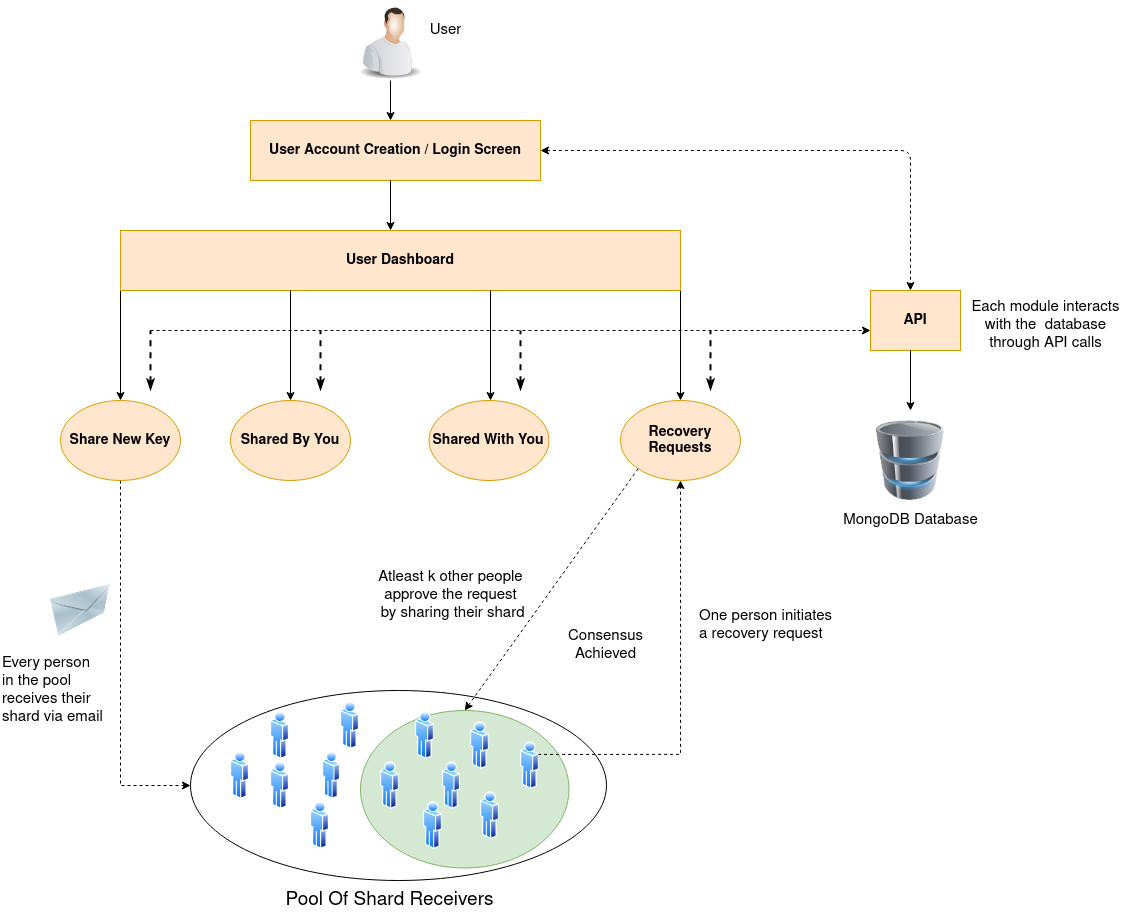

The diagram above was exported from draw.io. Its source (the exported page's mxGraphModel, read from the mxfile embedded in the PNG):
<mxGraphModel dx="1240" dy="684" grid="1" gridSize="10" guides="0" tooltips="1" connect="1" arrows="1" fold="1" page="1" pageScale="1" pageWidth="827" pageHeight="1169" background="#FFFFFF" math="0" shadow="0">
  <root>
    <mxCell id="WIyWlLk6GJQsqaUBKTNV-0" />
    <mxCell id="WIyWlLk6GJQsqaUBKTNV-1" parent="WIyWlLk6GJQsqaUBKTNV-0" />
    <mxCell id="V5tkNxuiHUp_XsFGrviX-28" value="" style="ellipse;whiteSpace=wrap;html=1;" vertex="1" parent="WIyWlLk6GJQsqaUBKTNV-1">
      <mxGeometry x="190" y="720" width="416" height="190" as="geometry" />
    </mxCell>
    <mxCell id="V5tkNxuiHUp_XsFGrviX-68" value="" style="ellipse;whiteSpace=wrap;html=1;fillColor=#d5e8d4;strokeColor=#82b366;" vertex="1" parent="WIyWlLk6GJQsqaUBKTNV-1">
      <mxGeometry x="360" y="740" width="208.5" height="157.5" as="geometry" />
    </mxCell>
    <mxCell id="V5tkNxuiHUp_XsFGrviX-0" value="&lt;font style=&quot;font-size: 14px&quot;&gt;&lt;b&gt;User Account Creation / Login&lt;/b&gt; &lt;b&gt;Screen&lt;/b&gt;&lt;/font&gt;" style="rounded=0;whiteSpace=wrap;html=1;fillColor=#ffe6cc;strokeColor=#d79b00;" vertex="1" parent="WIyWlLk6GJQsqaUBKTNV-1">
      <mxGeometry x="250" y="150" width="290" height="60" as="geometry" />
    </mxCell>
    <mxCell id="V5tkNxuiHUp_XsFGrviX-89" style="edgeStyle=orthogonalEdgeStyle;rounded=0;orthogonalLoop=1;jettySize=auto;html=1;exitX=0;exitY=1;exitDx=0;exitDy=0;entryX=0.5;entryY=0;entryDx=0;entryDy=0;" edge="1" parent="WIyWlLk6GJQsqaUBKTNV-1" source="V5tkNxuiHUp_XsFGrviX-1" target="V5tkNxuiHUp_XsFGrviX-16">
      <mxGeometry relative="1" as="geometry" />
    </mxCell>
    <mxCell id="V5tkNxuiHUp_XsFGrviX-91" style="edgeStyle=orthogonalEdgeStyle;rounded=0;orthogonalLoop=1;jettySize=auto;html=1;exitX=1;exitY=1;exitDx=0;exitDy=0;entryX=0.5;entryY=0;entryDx=0;entryDy=0;" edge="1" parent="WIyWlLk6GJQsqaUBKTNV-1" source="V5tkNxuiHUp_XsFGrviX-1" target="V5tkNxuiHUp_XsFGrviX-18">
      <mxGeometry relative="1" as="geometry" />
    </mxCell>
    <mxCell id="V5tkNxuiHUp_XsFGrviX-1" value="&lt;font style=&quot;font-size: 14px&quot;&gt;&lt;b&gt;User Dashboard&lt;/b&gt;&lt;/font&gt;" style="rounded=0;whiteSpace=wrap;html=1;fillColor=#ffe6cc;strokeColor=#d79b00;" vertex="1" parent="WIyWlLk6GJQsqaUBKTNV-1">
      <mxGeometry x="120" y="260" width="560" height="60" as="geometry" />
    </mxCell>
    <mxCell id="V5tkNxuiHUp_XsFGrviX-13" value="&lt;font style=&quot;font-size: 14px&quot;&gt;&lt;b&gt;Shared By You&lt;/b&gt;&lt;/font&gt;" style="ellipse;whiteSpace=wrap;html=1;fillColor=#ffe6cc;strokeColor=#d79b00;" vertex="1" parent="WIyWlLk6GJQsqaUBKTNV-1">
      <mxGeometry x="230" y="430" width="120" height="80" as="geometry" />
    </mxCell>
    <mxCell id="V5tkNxuiHUp_XsFGrviX-77" style="edgeStyle=orthogonalEdgeStyle;rounded=0;orthogonalLoop=1;jettySize=auto;html=1;exitX=0.5;exitY=1;exitDx=0;exitDy=0;entryX=0;entryY=0.5;entryDx=0;entryDy=0;dashed=1;" edge="1" parent="WIyWlLk6GJQsqaUBKTNV-1" source="V5tkNxuiHUp_XsFGrviX-16" target="V5tkNxuiHUp_XsFGrviX-28">
      <mxGeometry relative="1" as="geometry" />
    </mxCell>
    <mxCell id="V5tkNxuiHUp_XsFGrviX-16" value="&lt;font style=&quot;font-size: 14px&quot;&gt;&lt;b&gt;Share New Key&lt;/b&gt;&lt;/font&gt;" style="ellipse;whiteSpace=wrap;html=1;fillColor=#ffe6cc;strokeColor=#d79b00;" vertex="1" parent="WIyWlLk6GJQsqaUBKTNV-1">
      <mxGeometry x="60" y="430" width="120" height="80" as="geometry" />
    </mxCell>
    <mxCell id="V5tkNxuiHUp_XsFGrviX-17" value="&lt;font style=&quot;font-size: 14px&quot;&gt;&lt;b&gt;Shared With You&lt;/b&gt;&lt;/font&gt;" style="ellipse;whiteSpace=wrap;html=1;fillColor=#ffe6cc;strokeColor=#d79b00;" vertex="1" parent="WIyWlLk6GJQsqaUBKTNV-1">
      <mxGeometry x="428.5" y="430" width="120" height="80" as="geometry" />
    </mxCell>
    <mxCell id="V5tkNxuiHUp_XsFGrviX-18" value="&lt;font style=&quot;font-size: 14px&quot;&gt;&lt;b&gt;Recovery Requests&lt;/b&gt;&lt;/font&gt;" style="ellipse;whiteSpace=wrap;html=1;fillColor=#ffe6cc;strokeColor=#d79b00;" vertex="1" parent="WIyWlLk6GJQsqaUBKTNV-1">
      <mxGeometry x="620" y="430" width="120" height="80" as="geometry" />
    </mxCell>
    <mxCell id="V5tkNxuiHUp_XsFGrviX-27" value="&lt;font style=&quot;font-size: 15px&quot;&gt;MongoDB Database&lt;/font&gt;" style="text;html=1;align=center;verticalAlign=middle;resizable=0;points=[];autosize=1;" vertex="1" parent="WIyWlLk6GJQsqaUBKTNV-1">
      <mxGeometry x="835" y="540" width="150" height="20" as="geometry" />
    </mxCell>
    <mxCell id="V5tkNxuiHUp_XsFGrviX-29" value="" style="aspect=fixed;perimeter=ellipsePerimeter;html=1;align=center;shadow=0;dashed=0;spacingTop=3;image;image=img/lib/active_directory/user.svg;" vertex="1" parent="WIyWlLk6GJQsqaUBKTNV-1">
      <mxGeometry x="270" y="740" width="18.5" height="50" as="geometry" />
    </mxCell>
    <mxCell id="V5tkNxuiHUp_XsFGrviX-49" value="" style="aspect=fixed;perimeter=ellipsePerimeter;html=1;align=center;shadow=0;dashed=0;spacingTop=3;image;image=img/lib/active_directory/user.svg;" vertex="1" parent="WIyWlLk6GJQsqaUBKTNV-1">
      <mxGeometry x="230" y="780" width="18.5" height="50" as="geometry" />
    </mxCell>
    <mxCell id="V5tkNxuiHUp_XsFGrviX-50" value="" style="aspect=fixed;perimeter=ellipsePerimeter;html=1;align=center;shadow=0;dashed=0;spacingTop=3;image;image=img/lib/active_directory/user.svg;" vertex="1" parent="WIyWlLk6GJQsqaUBKTNV-1">
      <mxGeometry x="270" y="790" width="18.5" height="50" as="geometry" />
    </mxCell>
    <mxCell id="V5tkNxuiHUp_XsFGrviX-51" value="" style="aspect=fixed;perimeter=ellipsePerimeter;html=1;align=center;shadow=0;dashed=0;spacingTop=3;image;image=img/lib/active_directory/user.svg;" vertex="1" parent="WIyWlLk6GJQsqaUBKTNV-1">
      <mxGeometry x="321.5" y="780" width="18.5" height="50" as="geometry" />
    </mxCell>
    <mxCell id="V5tkNxuiHUp_XsFGrviX-52" value="" style="aspect=fixed;perimeter=ellipsePerimeter;html=1;align=center;shadow=0;dashed=0;spacingTop=3;image;image=img/lib/active_directory/user.svg;" vertex="1" parent="WIyWlLk6GJQsqaUBKTNV-1">
      <mxGeometry x="310" y="830" width="18.5" height="50" as="geometry" />
    </mxCell>
    <mxCell id="V5tkNxuiHUp_XsFGrviX-53" value="" style="aspect=fixed;perimeter=ellipsePerimeter;html=1;align=center;shadow=0;dashed=0;spacingTop=3;image;image=img/lib/active_directory/user.svg;" vertex="1" parent="WIyWlLk6GJQsqaUBKTNV-1">
      <mxGeometry x="380" y="790" width="18.5" height="50" as="geometry" />
    </mxCell>
    <mxCell id="V5tkNxuiHUp_XsFGrviX-80" style="edgeStyle=orthogonalEdgeStyle;rounded=0;orthogonalLoop=1;jettySize=auto;html=1;exitX=1;exitY=0.25;exitDx=0;exitDy=0;entryX=0.5;entryY=1;entryDx=0;entryDy=0;dashed=1;" edge="1" parent="WIyWlLk6GJQsqaUBKTNV-1" source="V5tkNxuiHUp_XsFGrviX-54" target="V5tkNxuiHUp_XsFGrviX-18">
      <mxGeometry relative="1" as="geometry" />
    </mxCell>
    <mxCell id="V5tkNxuiHUp_XsFGrviX-54" value="" style="aspect=fixed;perimeter=ellipsePerimeter;html=1;align=center;shadow=0;dashed=0;spacingTop=3;image;image=img/lib/active_directory/user.svg;" vertex="1" parent="WIyWlLk6GJQsqaUBKTNV-1">
      <mxGeometry x="520" y="770" width="18.5" height="50" as="geometry" />
    </mxCell>
    <mxCell id="V5tkNxuiHUp_XsFGrviX-55" value="" style="aspect=fixed;perimeter=ellipsePerimeter;html=1;align=center;shadow=0;dashed=0;spacingTop=3;image;image=img/lib/active_directory/user.svg;" vertex="1" parent="WIyWlLk6GJQsqaUBKTNV-1">
      <mxGeometry x="480" y="820" width="18.5" height="50" as="geometry" />
    </mxCell>
    <mxCell id="V5tkNxuiHUp_XsFGrviX-56" value="" style="aspect=fixed;perimeter=ellipsePerimeter;html=1;align=center;shadow=0;dashed=0;spacingTop=3;image;image=img/lib/active_directory/user.svg;" vertex="1" parent="WIyWlLk6GJQsqaUBKTNV-1">
      <mxGeometry x="340" y="730" width="18.5" height="50" as="geometry" />
    </mxCell>
    <mxCell id="V5tkNxuiHUp_XsFGrviX-57" value="" style="aspect=fixed;perimeter=ellipsePerimeter;html=1;align=center;shadow=0;dashed=0;spacingTop=3;image;image=img/lib/active_directory/user.svg;" vertex="1" parent="WIyWlLk6GJQsqaUBKTNV-1">
      <mxGeometry x="415" y="740" width="18.5" height="50" as="geometry" />
    </mxCell>
    <mxCell id="V5tkNxuiHUp_XsFGrviX-58" value="" style="aspect=fixed;perimeter=ellipsePerimeter;html=1;align=center;shadow=0;dashed=0;spacingTop=3;image;image=img/lib/active_directory/user.svg;" vertex="1" parent="WIyWlLk6GJQsqaUBKTNV-1">
      <mxGeometry x="423" y="830" width="18.5" height="50" as="geometry" />
    </mxCell>
    <mxCell id="V5tkNxuiHUp_XsFGrviX-62" value="" style="aspect=fixed;perimeter=ellipsePerimeter;html=1;align=center;shadow=0;dashed=0;spacingTop=3;image;image=img/lib/active_directory/user.svg;" vertex="1" parent="WIyWlLk6GJQsqaUBKTNV-1">
      <mxGeometry x="470" y="750" width="18.5" height="50" as="geometry" />
    </mxCell>
    <mxCell id="V5tkNxuiHUp_XsFGrviX-63" value="" style="aspect=fixed;perimeter=ellipsePerimeter;html=1;align=center;shadow=0;dashed=0;spacingTop=3;image;image=img/lib/active_directory/user.svg;" vertex="1" parent="WIyWlLk6GJQsqaUBKTNV-1">
      <mxGeometry x="441.5" y="790" width="18.5" height="50" as="geometry" />
    </mxCell>
    <mxCell id="V5tkNxuiHUp_XsFGrviX-64" value="&lt;font style=&quot;font-size: 19px&quot;&gt;Pool Of Shard Receivers&lt;/font&gt;" style="text;html=1;align=center;verticalAlign=middle;resizable=0;points=[];autosize=1;" vertex="1" parent="WIyWlLk6GJQsqaUBKTNV-1">
      <mxGeometry x="278.5" y="920" width="220" height="20" as="geometry" />
    </mxCell>
    <mxCell id="V5tkNxuiHUp_XsFGrviX-70" value="" style="image;html=1;image=img/lib/clip_art/people/Worker_Man_128x128.png;" vertex="1" parent="WIyWlLk6GJQsqaUBKTNV-1">
      <mxGeometry x="350" y="30" width="80" height="80" as="geometry" />
    </mxCell>
    <mxCell id="V5tkNxuiHUp_XsFGrviX-73" value="&lt;font style=&quot;font-size: 15px&quot;&gt;User&lt;/font&gt;" style="text;html=1;align=center;verticalAlign=middle;resizable=0;points=[];autosize=1;" vertex="1" parent="WIyWlLk6GJQsqaUBKTNV-1">
      <mxGeometry x="420" y="50" width="50" height="20" as="geometry" />
    </mxCell>
    <mxCell id="V5tkNxuiHUp_XsFGrviX-76" value="" style="image;html=1;image=img/lib/clip_art/networking/Email_128x128.png" vertex="1" parent="WIyWlLk6GJQsqaUBKTNV-1">
      <mxGeometry x="50" y="610" width="60" height="60" as="geometry" />
    </mxCell>
    <mxCell id="V5tkNxuiHUp_XsFGrviX-78" value="&lt;div style=&quot;font-size: 15px&quot; align=&quot;left&quot;&gt;&lt;font style=&quot;font-size: 15px&quot;&gt;Every person &lt;br&gt;&lt;/font&gt;&lt;/div&gt;&lt;div style=&quot;font-size: 15px&quot; align=&quot;left&quot;&gt;&lt;font style=&quot;font-size: 15px&quot;&gt;in the pool &lt;br&gt;&lt;/font&gt;&lt;/div&gt;&lt;div style=&quot;font-size: 15px&quot; align=&quot;left&quot;&gt;&lt;font style=&quot;font-size: 15px&quot;&gt;receives their&lt;/font&gt;&lt;/div&gt;&lt;div style=&quot;font-size: 15px&quot; align=&quot;left&quot;&gt;&lt;font style=&quot;font-size: 15px&quot;&gt; shard via email&lt;/font&gt;&lt;/div&gt;" style="text;html=1;align=left;verticalAlign=middle;resizable=0;points=[];autosize=1;" vertex="1" parent="WIyWlLk6GJQsqaUBKTNV-1">
      <mxGeometry y="690" width="120" height="60" as="geometry" />
    </mxCell>
    <mxCell id="V5tkNxuiHUp_XsFGrviX-81" value="&lt;div style=&quot;font-size: 15px&quot; align=&quot;left&quot;&gt;&lt;font style=&quot;font-size: 15px&quot;&gt;One person initiates &lt;br&gt;&lt;/font&gt;&lt;/div&gt;&lt;div style=&quot;font-size: 15px&quot; align=&quot;left&quot;&gt;&lt;font style=&quot;font-size: 15px&quot;&gt;a recovery request&lt;br&gt;&lt;/font&gt;&lt;/div&gt;" style="text;html=1;align=center;verticalAlign=middle;resizable=0;points=[];autosize=1;" vertex="1" parent="WIyWlLk6GJQsqaUBKTNV-1">
      <mxGeometry x="690" y="640" width="150" height="30" as="geometry" />
    </mxCell>
    <mxCell id="V5tkNxuiHUp_XsFGrviX-86" value="" style="endArrow=classic;html=1;exitX=0;exitY=1;exitDx=0;exitDy=0;entryX=0.5;entryY=0;entryDx=0;entryDy=0;dashed=1;" edge="1" parent="WIyWlLk6GJQsqaUBKTNV-1" source="V5tkNxuiHUp_XsFGrviX-18" target="V5tkNxuiHUp_XsFGrviX-68">
      <mxGeometry width="50" height="50" relative="1" as="geometry">
        <mxPoint x="510" y="570" as="sourcePoint" />
        <mxPoint x="560" y="520" as="targetPoint" />
      </mxGeometry>
    </mxCell>
    <mxCell id="V5tkNxuiHUp_XsFGrviX-87" value="&lt;div style=&quot;font-size: 15px&quot;&gt;&lt;font style=&quot;font-size: 15px&quot;&gt;Atleast k other people &lt;br&gt;&lt;/font&gt;&lt;/div&gt;&lt;div style=&quot;font-size: 15px&quot;&gt;&lt;font style=&quot;font-size: 15px&quot;&gt;approve the request&lt;/font&gt;&lt;/div&gt;&lt;font style=&quot;font-size: 15px&quot;&gt;&amp;nbsp;by sharing their shard&lt;/font&gt;" style="text;html=1;align=center;verticalAlign=middle;resizable=0;points=[];autosize=1;" vertex="1" parent="WIyWlLk6GJQsqaUBKTNV-1">
      <mxGeometry x="370" y="600" width="160" height="50" as="geometry" />
    </mxCell>
    <mxCell id="V5tkNxuiHUp_XsFGrviX-92" value="" style="endArrow=classic;html=1;entryX=0.5;entryY=0;entryDx=0;entryDy=0;" edge="1" parent="WIyWlLk6GJQsqaUBKTNV-1" target="V5tkNxuiHUp_XsFGrviX-13">
      <mxGeometry width="50" height="50" relative="1" as="geometry">
        <mxPoint x="290" y="320" as="sourcePoint" />
        <mxPoint x="460" y="450" as="targetPoint" />
      </mxGeometry>
    </mxCell>
    <mxCell id="V5tkNxuiHUp_XsFGrviX-93" value="" style="endArrow=classic;html=1;entryX=0.5;entryY=0;entryDx=0;entryDy=0;" edge="1" parent="WIyWlLk6GJQsqaUBKTNV-1">
      <mxGeometry width="50" height="50" relative="1" as="geometry">
        <mxPoint x="490" y="320" as="sourcePoint" />
        <mxPoint x="490" y="430" as="targetPoint" />
      </mxGeometry>
    </mxCell>
    <mxCell id="V5tkNxuiHUp_XsFGrviX-96" value="" style="endArrow=classic;html=1;" edge="1" parent="WIyWlLk6GJQsqaUBKTNV-1">
      <mxGeometry width="50" height="50" relative="1" as="geometry">
        <mxPoint x="390" y="210" as="sourcePoint" />
        <mxPoint x="390" y="260" as="targetPoint" />
      </mxGeometry>
    </mxCell>
    <mxCell id="V5tkNxuiHUp_XsFGrviX-97" value="" style="endArrow=classic;html=1;" edge="1" parent="WIyWlLk6GJQsqaUBKTNV-1">
      <mxGeometry width="50" height="50" relative="1" as="geometry">
        <mxPoint x="390" y="110" as="sourcePoint" />
        <mxPoint x="390" y="150" as="targetPoint" />
      </mxGeometry>
    </mxCell>
    <mxCell id="V5tkNxuiHUp_XsFGrviX-98" value="" style="endArrow=classic;startArrow=classic;html=1;dashed=1;entryX=0.5;entryY=0;entryDx=0;entryDy=0;" edge="1" parent="WIyWlLk6GJQsqaUBKTNV-1">
      <mxGeometry width="50" height="50" relative="1" as="geometry">
        <mxPoint x="540" y="180" as="sourcePoint" />
        <mxPoint x="910" y="320" as="targetPoint" />
        <Array as="points">
          <mxPoint x="910" y="180" />
        </Array>
      </mxGeometry>
    </mxCell>
    <mxCell id="V5tkNxuiHUp_XsFGrviX-99" value="" style="endArrow=classic;dashed=1;html=1;entryX=0;entryY=0.5;entryDx=0;entryDy=0;endFill=1;strokeWidth=1;" edge="1" parent="WIyWlLk6GJQsqaUBKTNV-1">
      <mxGeometry width="50" height="50" relative="1" as="geometry">
        <mxPoint x="150" y="360" as="sourcePoint" />
        <mxPoint x="870" y="360" as="targetPoint" />
      </mxGeometry>
    </mxCell>
    <mxCell id="V5tkNxuiHUp_XsFGrviX-100" value="" style="endArrow=none;dashed=1;html=1;strokeWidth=2;startArrow=classicThin;startFill=1;" edge="1" parent="WIyWlLk6GJQsqaUBKTNV-1">
      <mxGeometry width="50" height="50" relative="1" as="geometry">
        <mxPoint x="150" y="420" as="sourcePoint" />
        <mxPoint x="150" y="360" as="targetPoint" />
        <Array as="points">
          <mxPoint x="150" y="390" />
        </Array>
      </mxGeometry>
    </mxCell>
    <mxCell id="V5tkNxuiHUp_XsFGrviX-101" value="" style="endArrow=none;dashed=1;html=1;strokeWidth=2;startArrow=classicThin;startFill=1;" edge="1" parent="WIyWlLk6GJQsqaUBKTNV-1">
      <mxGeometry width="50" height="50" relative="1" as="geometry">
        <mxPoint x="320" y="420" as="sourcePoint" />
        <mxPoint x="320" y="360" as="targetPoint" />
        <Array as="points">
          <mxPoint x="320" y="390" />
        </Array>
      </mxGeometry>
    </mxCell>
    <mxCell id="V5tkNxuiHUp_XsFGrviX-102" value="" style="endArrow=none;dashed=1;html=1;strokeWidth=2;startArrow=classicThin;startFill=1;" edge="1" parent="WIyWlLk6GJQsqaUBKTNV-1">
      <mxGeometry width="50" height="50" relative="1" as="geometry">
        <mxPoint x="520" y="420" as="sourcePoint" />
        <mxPoint x="520" y="360" as="targetPoint" />
        <Array as="points">
          <mxPoint x="520" y="390" />
        </Array>
      </mxGeometry>
    </mxCell>
    <mxCell id="V5tkNxuiHUp_XsFGrviX-103" value="" style="endArrow=none;dashed=1;html=1;strokeWidth=2;startArrow=classicThin;startFill=1;" edge="1" parent="WIyWlLk6GJQsqaUBKTNV-1">
      <mxGeometry width="50" height="50" relative="1" as="geometry">
        <mxPoint x="710" y="420" as="sourcePoint" />
        <mxPoint x="710" y="360" as="targetPoint" />
        <Array as="points">
          <mxPoint x="710" y="390" />
        </Array>
      </mxGeometry>
    </mxCell>
    <mxCell id="V5tkNxuiHUp_XsFGrviX-105" value="&lt;div style=&quot;font-size: 15px&quot;&gt;&lt;font style=&quot;font-size: 15px&quot;&gt;Each module interacts &lt;br&gt;&lt;/font&gt;&lt;/div&gt;&lt;div style=&quot;font-size: 15px&quot;&gt;&lt;font style=&quot;font-size: 15px&quot;&gt;with the&amp;nbsp; database &lt;br&gt;&lt;/font&gt;&lt;/div&gt;&lt;div style=&quot;font-size: 15px&quot;&gt;&lt;font style=&quot;font-size: 15px&quot;&gt;through API calls&lt;br&gt;&lt;/font&gt;&lt;/div&gt;" style="text;html=1;align=center;verticalAlign=middle;resizable=0;points=[];autosize=1;" vertex="1" parent="WIyWlLk6GJQsqaUBKTNV-1">
      <mxGeometry x="965" y="330" width="160" height="50" as="geometry" />
    </mxCell>
    <mxCell id="V5tkNxuiHUp_XsFGrviX-106" value="&lt;b&gt;&lt;font style=&quot;font-size: 14px&quot;&gt;API&lt;/font&gt;&lt;/b&gt;" style="rounded=0;whiteSpace=wrap;html=1;fillColor=#ffe6cc;strokeColor=#d79b00;" vertex="1" parent="WIyWlLk6GJQsqaUBKTNV-1">
      <mxGeometry x="870" y="320" width="90" height="60" as="geometry" />
    </mxCell>
    <mxCell id="V5tkNxuiHUp_XsFGrviX-107" value="" style="image;html=1;image=img/lib/clip_art/computers/Database_128x128.png" vertex="1" parent="WIyWlLk6GJQsqaUBKTNV-1">
      <mxGeometry x="870" y="450" width="80" height="80" as="geometry" />
    </mxCell>
    <mxCell id="V5tkNxuiHUp_XsFGrviX-111" value="" style="endArrow=classic;html=1;strokeColor=#000000;strokeWidth=1;" edge="1" parent="WIyWlLk6GJQsqaUBKTNV-1">
      <mxGeometry width="50" height="50" relative="1" as="geometry">
        <mxPoint x="910" y="380" as="sourcePoint" />
        <mxPoint x="910" y="440" as="targetPoint" />
      </mxGeometry>
    </mxCell>
    <mxCell id="V5tkNxuiHUp_XsFGrviX-113" value="&lt;div style=&quot;font-size: 15px&quot;&gt;&lt;font style=&quot;font-size: 15px&quot;&gt;Consensus &lt;br&gt;&lt;/font&gt;&lt;/div&gt;&lt;div style=&quot;font-size: 15px&quot;&gt;&lt;font style=&quot;font-size: 15px&quot;&gt;Achieved&lt;/font&gt;&lt;/div&gt;" style="text;html=1;align=center;verticalAlign=middle;resizable=0;points=[];autosize=1;" vertex="1" parent="WIyWlLk6GJQsqaUBKTNV-1">
      <mxGeometry x="560" y="660" width="90" height="30" as="geometry" />
    </mxCell>
  </root>
</mxGraphModel>